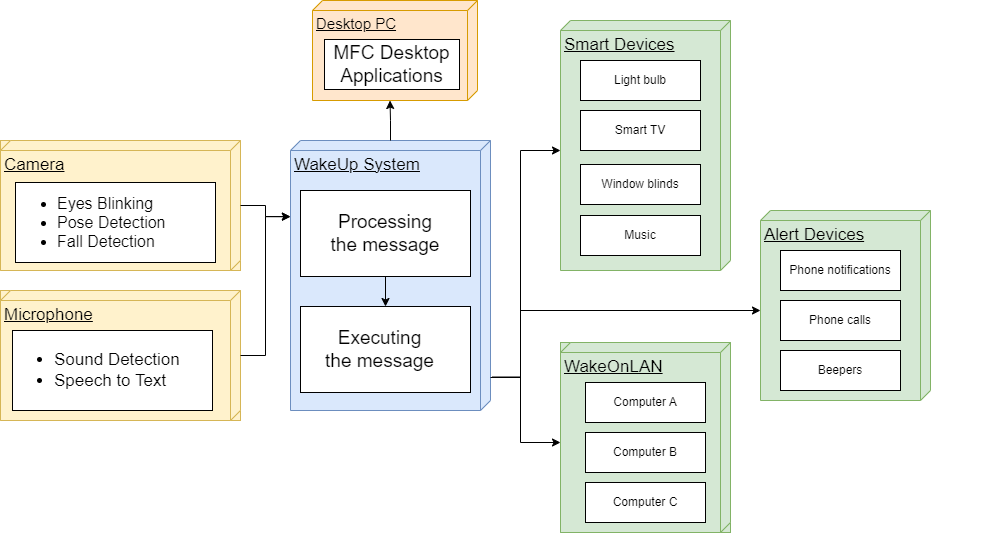

The diagram above was exported from draw.io. Its source (the exported page's mxGraphModel, read from the mxfile embedded in the PNG):
<mxGraphModel dx="1386" dy="785" grid="1" gridSize="10" guides="1" tooltips="1" connect="1" arrows="1" fold="1" page="1" pageScale="1" pageWidth="827" pageHeight="1169" math="0" shadow="0">
  <root>
    <mxCell id="0" />
    <mxCell id="1" parent="0" />
    <mxCell id="iahRpeKe_XINUDXnTvyc-3" value="" style="group;fillColor=#fff2cc;strokeColor=#d6b656;gradientColor=none;" parent="1" connectable="0" vertex="1">
      <mxGeometry x="50" y="400" width="240" height="130" as="geometry" />
    </mxCell>
    <mxCell id="iahRpeKe_XINUDXnTvyc-4" value="&lt;font style=&quot;font-size: 17px;&quot;&gt;Camera&lt;/font&gt;" style="verticalAlign=top;align=left;spacingTop=8;spacingLeft=2;spacingRight=12;shape=cube;size=10;direction=south;fontStyle=4;html=1;whiteSpace=wrap;fillColor=#fff2cc;strokeColor=#d6b656;" parent="iahRpeKe_XINUDXnTvyc-3" vertex="1">
      <mxGeometry width="240" height="130" as="geometry" />
    </mxCell>
    <mxCell id="iahRpeKe_XINUDXnTvyc-5" value="" style="group" parent="iahRpeKe_XINUDXnTvyc-3" connectable="0" vertex="1">
      <mxGeometry x="15" y="42" width="200" height="80" as="geometry" />
    </mxCell>
    <mxCell id="iahRpeKe_XINUDXnTvyc-6" value="&lt;ul style=&quot;font-size: 16px;&quot;&gt;&lt;li&gt;Eyes Blinking&lt;/li&gt;&lt;li&gt;Pose Detection&lt;/li&gt;&lt;li&gt;Fall Detection&amp;nbsp;&lt;/li&gt;&lt;/ul&gt;" style="rounded=0;whiteSpace=wrap;html=1;align=left;" parent="iahRpeKe_XINUDXnTvyc-5" vertex="1">
      <mxGeometry width="200" height="80" as="geometry" />
    </mxCell>
    <mxCell id="iahRpeKe_XINUDXnTvyc-9" value="" style="group;fillColor=#fff2cc;strokeColor=#d6b656;" parent="1" connectable="0" vertex="1">
      <mxGeometry x="50" y="550" width="240" height="130" as="geometry" />
    </mxCell>
    <mxCell id="iahRpeKe_XINUDXnTvyc-10" value="&lt;font style=&quot;font-size: 17px;&quot;&gt;Microphone&lt;/font&gt;" style="verticalAlign=top;align=left;spacingTop=8;spacingLeft=2;spacingRight=12;shape=cube;size=10;direction=south;fontStyle=4;html=1;whiteSpace=wrap;fillColor=#fff2cc;strokeColor=#d6b656;" parent="iahRpeKe_XINUDXnTvyc-9" vertex="1">
      <mxGeometry width="240" height="130" as="geometry" />
    </mxCell>
    <mxCell id="iahRpeKe_XINUDXnTvyc-11" value="" style="group;" parent="iahRpeKe_XINUDXnTvyc-9" connectable="0" vertex="1">
      <mxGeometry x="12" y="40" width="200" height="80" as="geometry" />
    </mxCell>
    <mxCell id="iahRpeKe_XINUDXnTvyc-12" value="&lt;ul style=&quot;font-size: 17px;&quot;&gt;&lt;li&gt;Sound Detection&lt;/li&gt;&lt;li&gt;Speech to Text&lt;/li&gt;&lt;/ul&gt;" style="rounded=0;whiteSpace=wrap;html=1;align=left;" parent="iahRpeKe_XINUDXnTvyc-11" vertex="1">
      <mxGeometry width="200" height="80" as="geometry" />
    </mxCell>
    <mxCell id="iahRpeKe_XINUDXnTvyc-15" value="" style="group" parent="1" connectable="0" vertex="1">
      <mxGeometry x="362" y="260" width="165" height="100" as="geometry" />
    </mxCell>
    <mxCell id="iahRpeKe_XINUDXnTvyc-16" value="&lt;font style=&quot;font-size: 15px;&quot;&gt;Desktop PC&lt;/font&gt;" style="verticalAlign=top;align=left;spacingTop=8;spacingLeft=2;spacingRight=12;shape=cube;size=10;direction=south;fontStyle=4;html=1;whiteSpace=wrap;fillColor=#ffe6cc;strokeColor=#d79b00;" parent="iahRpeKe_XINUDXnTvyc-15" vertex="1">
      <mxGeometry width="165" height="100" as="geometry" />
    </mxCell>
    <mxCell id="iahRpeKe_XINUDXnTvyc-17" value="&lt;font style=&quot;font-size: 19px;&quot;&gt;MFC Desktop Applications&lt;/font&gt;" style="rounded=0;whiteSpace=wrap;html=1;" parent="iahRpeKe_XINUDXnTvyc-15" vertex="1">
      <mxGeometry x="12" y="39" width="135" height="50" as="geometry" />
    </mxCell>
    <mxCell id="iahRpeKe_XINUDXnTvyc-18" value="&lt;font style=&quot;font-size: 17px;&quot;&gt;WakeUp System&lt;/font&gt;" style="verticalAlign=top;align=left;spacingTop=8;spacingLeft=2;spacingRight=12;shape=cube;size=10;direction=south;fontStyle=4;html=1;whiteSpace=wrap;fillColor=#dae8fc;strokeColor=#6c8ebf;" parent="1" vertex="1">
      <mxGeometry x="340" y="400" width="200" height="270" as="geometry" />
    </mxCell>
    <mxCell id="iahRpeKe_XINUDXnTvyc-25" value="" style="rounded=0;whiteSpace=wrap;html=1;align=left;" parent="1" vertex="1">
      <mxGeometry x="350" y="566" width="170" height="86" as="geometry" />
    </mxCell>
    <mxCell id="iahRpeKe_XINUDXnTvyc-26" value="Executing&lt;br style=&quot;font-size: 19px;&quot;&gt;the message" style="text;html=1;strokeColor=none;fillColor=none;align=center;verticalAlign=middle;whiteSpace=wrap;rounded=0;fontSize=19;" parent="1" vertex="1">
      <mxGeometry x="350" y="594" width="159" height="30" as="geometry" />
    </mxCell>
    <mxCell id="iahRpeKe_XINUDXnTvyc-28" value="" style="group" parent="1" connectable="0" vertex="1">
      <mxGeometry x="810" y="470" width="220" height="230" as="geometry" />
    </mxCell>
    <mxCell id="iahRpeKe_XINUDXnTvyc-29" value="&lt;font style=&quot;font-size: 17px;&quot;&gt;Alert Devices&lt;/font&gt;" style="verticalAlign=top;align=left;spacingTop=8;spacingLeft=2;spacingRight=12;shape=cube;size=10;direction=south;fontStyle=4;html=1;whiteSpace=wrap;fillColor=#d5e8d4;strokeColor=#82b366;" parent="iahRpeKe_XINUDXnTvyc-28" vertex="1">
      <mxGeometry width="170" height="190" as="geometry" />
    </mxCell>
    <mxCell id="iahRpeKe_XINUDXnTvyc-30" value="Phone notifications" style="rounded=0;whiteSpace=wrap;html=1;" parent="iahRpeKe_XINUDXnTvyc-28" vertex="1">
      <mxGeometry x="20" y="40" width="120" height="40" as="geometry" />
    </mxCell>
    <mxCell id="iahRpeKe_XINUDXnTvyc-31" value="Phone calls" style="rounded=0;whiteSpace=wrap;html=1;" parent="iahRpeKe_XINUDXnTvyc-28" vertex="1">
      <mxGeometry x="20" y="90" width="120" height="40" as="geometry" />
    </mxCell>
    <mxCell id="iahRpeKe_XINUDXnTvyc-32" value="Beepers" style="rounded=0;whiteSpace=wrap;html=1;" parent="iahRpeKe_XINUDXnTvyc-28" vertex="1">
      <mxGeometry x="20" y="140" width="120" height="40" as="geometry" />
    </mxCell>
    <mxCell id="iahRpeKe_XINUDXnTvyc-33" value="" style="group" parent="1" connectable="0" vertex="1">
      <mxGeometry x="610" y="280" width="200" height="250" as="geometry" />
    </mxCell>
    <mxCell id="iahRpeKe_XINUDXnTvyc-34" value="&lt;font style=&quot;font-size: 17px;&quot;&gt;Smart Devices&lt;/font&gt;" style="verticalAlign=top;align=left;spacingTop=8;spacingLeft=2;spacingRight=12;shape=cube;size=10;direction=south;fontStyle=4;html=1;whiteSpace=wrap;fillColor=#d5e8d4;strokeColor=#82b366;" parent="iahRpeKe_XINUDXnTvyc-33" vertex="1">
      <mxGeometry width="170" height="250" as="geometry" />
    </mxCell>
    <mxCell id="iahRpeKe_XINUDXnTvyc-35" value="Light bulb" style="rounded=0;whiteSpace=wrap;html=1;" parent="iahRpeKe_XINUDXnTvyc-33" vertex="1">
      <mxGeometry x="20" y="40" width="120" height="40" as="geometry" />
    </mxCell>
    <mxCell id="iahRpeKe_XINUDXnTvyc-36" value="Smart TV" style="rounded=0;whiteSpace=wrap;html=1;" parent="iahRpeKe_XINUDXnTvyc-33" vertex="1">
      <mxGeometry x="20" y="90" width="120" height="40" as="geometry" />
    </mxCell>
    <mxCell id="iahRpeKe_XINUDXnTvyc-37" value="Window blinds" style="rounded=0;whiteSpace=wrap;html=1;" parent="iahRpeKe_XINUDXnTvyc-33" vertex="1">
      <mxGeometry x="20" y="144" width="120" height="40" as="geometry" />
    </mxCell>
    <mxCell id="iahRpeKe_XINUDXnTvyc-38" value="Music" style="rounded=0;whiteSpace=wrap;html=1;" parent="iahRpeKe_XINUDXnTvyc-33" vertex="1">
      <mxGeometry x="20" y="195" width="120" height="40" as="geometry" />
    </mxCell>
    <mxCell id="iahRpeKe_XINUDXnTvyc-39" style="edgeStyle=orthogonalEdgeStyle;rounded=0;orthogonalLoop=1;jettySize=auto;html=1;entryX=0;entryY=0;entryDx=100;entryDy=87.5;entryPerimeter=0;" parent="1" source="iahRpeKe_XINUDXnTvyc-18" target="iahRpeKe_XINUDXnTvyc-16" edge="1">
      <mxGeometry relative="1" as="geometry" />
    </mxCell>
    <mxCell id="iahRpeKe_XINUDXnTvyc-44" style="edgeStyle=orthogonalEdgeStyle;rounded=0;orthogonalLoop=1;jettySize=auto;html=1;entryX=0.282;entryY=1;entryDx=0;entryDy=0;entryPerimeter=0;" parent="1" source="iahRpeKe_XINUDXnTvyc-4" target="iahRpeKe_XINUDXnTvyc-18" edge="1">
      <mxGeometry relative="1" as="geometry" />
    </mxCell>
    <mxCell id="iahRpeKe_XINUDXnTvyc-51" value="" style="group" parent="1" connectable="0" vertex="1">
      <mxGeometry x="350" y="450" width="170" height="86" as="geometry" />
    </mxCell>
    <mxCell id="iahRpeKe_XINUDXnTvyc-40" value="" style="rounded=0;whiteSpace=wrap;html=1;align=left;" parent="iahRpeKe_XINUDXnTvyc-51" vertex="1">
      <mxGeometry width="170" height="86" as="geometry" />
    </mxCell>
    <mxCell id="iahRpeKe_XINUDXnTvyc-41" value="Processing&lt;br style=&quot;font-size: 19px;&quot;&gt;the message" style="text;html=1;strokeColor=none;fillColor=none;align=center;verticalAlign=middle;whiteSpace=wrap;rounded=0;fontSize=19;" parent="iahRpeKe_XINUDXnTvyc-51" vertex="1">
      <mxGeometry x="22" y="28" width="126" height="30" as="geometry" />
    </mxCell>
    <mxCell id="iahRpeKe_XINUDXnTvyc-52" style="edgeStyle=orthogonalEdgeStyle;rounded=0;orthogonalLoop=1;jettySize=auto;html=1;entryX=0.282;entryY=1.001;entryDx=0;entryDy=0;entryPerimeter=0;" parent="1" source="iahRpeKe_XINUDXnTvyc-10" target="iahRpeKe_XINUDXnTvyc-18" edge="1">
      <mxGeometry relative="1" as="geometry" />
    </mxCell>
    <mxCell id="iahRpeKe_XINUDXnTvyc-53" style="edgeStyle=orthogonalEdgeStyle;rounded=0;orthogonalLoop=1;jettySize=auto;html=1;entryX=0.5;entryY=0;entryDx=0;entryDy=0;" parent="1" source="iahRpeKe_XINUDXnTvyc-40" target="iahRpeKe_XINUDXnTvyc-25" edge="1">
      <mxGeometry relative="1" as="geometry" />
    </mxCell>
    <mxCell id="iahRpeKe_XINUDXnTvyc-61" value="" style="group;fillColor=#d5e8d4;strokeColor=#82b366;" parent="1" connectable="0" vertex="1">
      <mxGeometry x="610" y="602" width="170" height="190" as="geometry" />
    </mxCell>
    <mxCell id="iahRpeKe_XINUDXnTvyc-55" value="&lt;font style=&quot;font-size: 17px;&quot;&gt;WakeOnLAN&lt;/font&gt;" style="verticalAlign=top;align=left;spacingTop=8;spacingLeft=2;spacingRight=12;shape=cube;size=10;direction=south;fontStyle=4;html=1;whiteSpace=wrap;fillColor=#d5e8d4;strokeColor=#82b366;" parent="iahRpeKe_XINUDXnTvyc-61" vertex="1">
      <mxGeometry width="170" height="190" as="geometry" />
    </mxCell>
    <mxCell id="iahRpeKe_XINUDXnTvyc-56" value="Computer A" style="rounded=0;whiteSpace=wrap;html=1;" parent="iahRpeKe_XINUDXnTvyc-61" vertex="1">
      <mxGeometry x="25" y="40" width="120" height="40" as="geometry" />
    </mxCell>
    <mxCell id="iahRpeKe_XINUDXnTvyc-59" value="Computer B" style="rounded=0;whiteSpace=wrap;html=1;" parent="iahRpeKe_XINUDXnTvyc-61" vertex="1">
      <mxGeometry x="25" y="90" width="120" height="40" as="geometry" />
    </mxCell>
    <mxCell id="iahRpeKe_XINUDXnTvyc-60" value="Computer C" style="rounded=0;whiteSpace=wrap;html=1;" parent="iahRpeKe_XINUDXnTvyc-61" vertex="1">
      <mxGeometry x="25" y="140" width="120" height="40" as="geometry" />
    </mxCell>
    <mxCell id="iahRpeKe_XINUDXnTvyc-62" style="edgeStyle=orthogonalEdgeStyle;rounded=0;orthogonalLoop=1;jettySize=auto;html=1;entryX=0;entryY=0;entryDx=130;entryDy=170;entryPerimeter=0;" parent="1" target="iahRpeKe_XINUDXnTvyc-34" edge="1">
      <mxGeometry relative="1" as="geometry">
        <mxPoint x="540" y="637" as="sourcePoint" />
        <Array as="points">
          <mxPoint x="570" y="637" />
          <mxPoint x="570" y="410" />
        </Array>
      </mxGeometry>
    </mxCell>
    <mxCell id="iahRpeKe_XINUDXnTvyc-64" style="edgeStyle=orthogonalEdgeStyle;rounded=0;orthogonalLoop=1;jettySize=auto;html=1;entryX=0;entryY=0;entryDx=100;entryDy=170;entryPerimeter=0;" parent="1" target="iahRpeKe_XINUDXnTvyc-29" edge="1">
      <mxGeometry relative="1" as="geometry">
        <mxPoint x="541" y="637" as="sourcePoint" />
        <mxPoint x="790" y="570" as="targetPoint" />
        <Array as="points">
          <mxPoint x="570" y="637" />
          <mxPoint x="570" y="570" />
        </Array>
      </mxGeometry>
    </mxCell>
    <mxCell id="iahRpeKe_XINUDXnTvyc-68" style="edgeStyle=orthogonalEdgeStyle;rounded=0;orthogonalLoop=1;jettySize=auto;html=1;entryX=0;entryY=0;entryDx=100;entryDy=170;entryPerimeter=0;exitX=0.876;exitY=-0.01;exitDx=0;exitDy=0;exitPerimeter=0;" parent="1" source="iahRpeKe_XINUDXnTvyc-18" target="iahRpeKe_XINUDXnTvyc-55" edge="1">
      <mxGeometry relative="1" as="geometry">
        <Array as="points">
          <mxPoint x="570" y="637" />
          <mxPoint x="570" y="702" />
        </Array>
      </mxGeometry>
    </mxCell>
  </root>
</mxGraphModel>